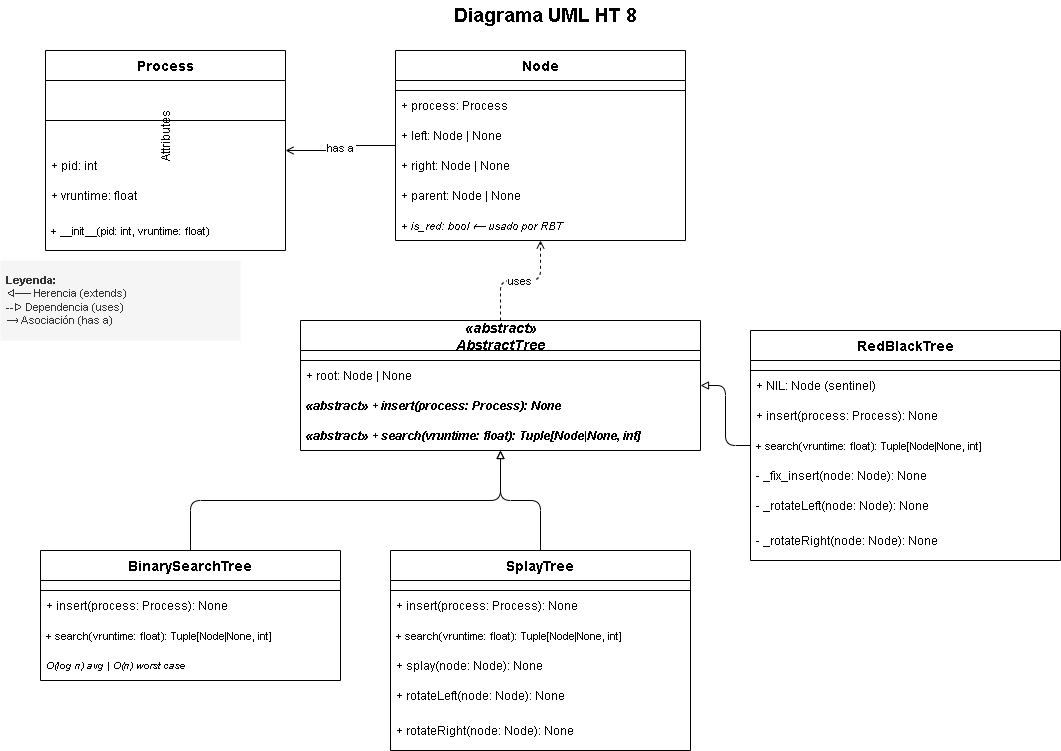

The diagram above was exported from draw.io. Its source (the exported page's mxGraphModel, read from the mxfile embedded in the PNG):
<mxGraphModel dx="1300" dy="768" grid="1" gridSize="10" guides="1" tooltips="1" connect="1" arrows="1" fold="1" page="1" pageScale="1" pageWidth="1169" pageHeight="827" math="0" shadow="0">
  <root>
    <mxCell id="0" />
    <mxCell id="1" parent="0" />
    <mxCell id="10" parent="1" style="shape=table;startSize=30;container=1;collapsible=1;childLayout=tableLayout;fixedRows=1;rowLines=0;fontStyle=1;align=center;resizeLast=1;fontSize=14;" value="Process" vertex="1">
      <mxGeometry height="200" width="240" x="100" y="60" as="geometry" />
    </mxCell>
    <mxCell id="11" parent="10" style="shape=tableRow;horizontal=0;startSize=0;swimlaneHead=0;swimlaneBody=0;fillColor=none;collapsible=0;dropTarget=0;points=[[0,0.5],[1,0.5]];portConstraint=eastwest;fontSize=12;top=0;left=0;right=0;bottom=1;" value="" vertex="1">
      <mxGeometry height="40" width="240" y="30" as="geometry" />
    </mxCell>
    <mxCell id="12" parent="10" style="shape=tableRow;horizontal=0;startSize=0;swimlaneHead=0;swimlaneBody=0;fillColor=none;collapsible=0;dropTarget=0;points=[[0,0.5],[1,0.5]];portConstraint=eastwest;fontSize=12;top=0;left=0;right=0;bottom=0;" value="Attributes" vertex="1">
      <mxGeometry height="30" width="240" y="70" as="geometry" />
    </mxCell>
    <mxCell id="12a" parent="10" style="text;strokeColor=none;fillColor=none;align=left;verticalAlign=middle;spacingLeft=4;spacingRight=4;overflow=hidden;rotatable=0;points=[[0,0.5],[1,0.5]];portConstraint=eastwest;fontSize=12;" value="+ pid: int" vertex="1">
      <mxGeometry height="30" width="240" y="100" as="geometry" />
    </mxCell>
    <mxCell id="13" parent="10" style="text;strokeColor=none;fillColor=none;align=left;verticalAlign=middle;spacingLeft=4;spacingRight=4;overflow=hidden;rotatable=0;points=[[0,0.5],[1,0.5]];portConstraint=eastwest;fontSize=12;" value="+ vruntime: float" vertex="1">
      <mxGeometry height="30" width="240" y="130" as="geometry" />
    </mxCell>
    <mxCell id="14" parent="10" style="text;strokeColor=none;fillColor=none;align=left;verticalAlign=middle;spacingLeft=4;spacingRight=4;overflow=hidden;rotatable=0;points=[[0,0.5],[1,0.5]];portConstraint=eastwest;fontSize=11;" value="+ __init__(pid: int, vruntime: float)" vertex="1">
      <mxGeometry height="40" width="240" y="160" as="geometry" />
    </mxCell>
    <mxCell id="20" parent="1" style="shape=table;startSize=30;container=1;collapsible=1;childLayout=tableLayout;fixedRows=1;rowLines=0;fontStyle=1;align=center;resizeLast=1;fontSize=14;" value="Node" vertex="1">
      <mxGeometry height="190" width="290" x="450" y="60" as="geometry" />
    </mxCell>
    <mxCell id="21" parent="20" style="shape=tableRow;horizontal=0;startSize=0;swimlaneHead=0;swimlaneBody=0;fillColor=none;collapsible=0;dropTarget=0;points=[[0,0.5],[1,0.5]];portConstraint=eastwest;fontSize=12;top=0;left=0;right=0;bottom=1;" value="" vertex="1">
      <mxGeometry height="10" width="290" y="30" as="geometry" />
    </mxCell>
    <mxCell id="22" parent="20" style="text;strokeColor=none;fillColor=none;align=left;verticalAlign=middle;spacingLeft=4;spacingRight=4;overflow=hidden;rotatable=0;points=[[0,0.5],[1,0.5]];portConstraint=eastwest;fontSize=12;" value="+ process: Process" vertex="1">
      <mxGeometry height="30" width="290" y="40" as="geometry" />
    </mxCell>
    <mxCell id="23" parent="20" style="text;strokeColor=none;fillColor=none;align=left;verticalAlign=middle;spacingLeft=4;spacingRight=4;overflow=hidden;rotatable=0;points=[[0,0.5],[1,0.5]];portConstraint=eastwest;fontSize=12;" value="+ left: Node | None" vertex="1">
      <mxGeometry height="30" width="290" y="70" as="geometry" />
    </mxCell>
    <mxCell id="24" parent="20" style="text;strokeColor=none;fillColor=none;align=left;verticalAlign=middle;spacingLeft=4;spacingRight=4;overflow=hidden;rotatable=0;points=[[0,0.5],[1,0.5]];portConstraint=eastwest;fontSize=12;" value="+ right: Node | None" vertex="1">
      <mxGeometry height="30" width="290" y="100" as="geometry" />
    </mxCell>
    <mxCell id="25" parent="20" style="text;strokeColor=none;fillColor=none;align=left;verticalAlign=middle;spacingLeft=4;spacingRight=4;overflow=hidden;rotatable=0;points=[[0,0.5],[1,0.5]];portConstraint=eastwest;fontSize=12;" value="+ parent: Node | None" vertex="1">
      <mxGeometry height="30" width="290" y="130" as="geometry" />
    </mxCell>
    <mxCell id="26" parent="20" style="text;strokeColor=none;fillColor=none;align=left;verticalAlign=middle;spacingLeft=4;spacingRight=4;overflow=hidden;rotatable=0;points=[[0,0.5],[1,0.5]];portConstraint=eastwest;fontSize=11;fontStyle=2;" value="+ is_red: bool  ⟵ usado por RBT" vertex="1">
      <mxGeometry height="30" width="290" y="160" as="geometry" />
    </mxCell>
    <mxCell id="30" parent="1" style="shape=table;startSize=30;container=1;collapsible=1;childLayout=tableLayout;fixedRows=1;rowLines=0;fontStyle=3;align=center;resizeLast=1;fontSize=14;" value="«abstract»&#10;AbstractTree" vertex="1">
      <mxGeometry height="130" width="400" x="355" y="330" as="geometry" />
    </mxCell>
    <mxCell id="31" parent="30" style="shape=tableRow;horizontal=0;startSize=0;swimlaneHead=0;swimlaneBody=0;fillColor=none;collapsible=0;dropTarget=0;points=[[0,0.5],[1,0.5]];portConstraint=eastwest;fontSize=12;top=0;left=0;right=0;bottom=1;" value="" vertex="1">
      <mxGeometry height="10" width="400" y="30" as="geometry" />
    </mxCell>
    <mxCell id="32" parent="30" style="text;strokeColor=none;fillColor=none;align=left;verticalAlign=middle;spacingLeft=4;spacingRight=4;overflow=hidden;rotatable=0;points=[[0,0.5],[1,0.5]];portConstraint=eastwest;fontSize=12;" value="+ root: Node | None" vertex="1">
      <mxGeometry height="30" width="400" y="40" as="geometry" />
    </mxCell>
    <mxCell id="33" parent="30" style="text;strokeColor=none;fillColor=none;align=left;verticalAlign=middle;spacingLeft=4;spacingRight=4;overflow=hidden;rotatable=0;points=[[0,0.5],[1,0.5]];portConstraint=eastwest;fontSize=12;fontStyle=3;" value="«abstract» + insert(process: Process): None" vertex="1">
      <mxGeometry height="30" width="400" y="70" as="geometry" />
    </mxCell>
    <mxCell id="34" parent="30" style="text;strokeColor=none;fillColor=none;align=left;verticalAlign=middle;spacingLeft=4;spacingRight=4;overflow=hidden;rotatable=0;points=[[0,0.5],[1,0.5]];portConstraint=eastwest;fontSize=12;fontStyle=3;" value="«abstract» + search(vruntime: float): Tuple[Node|None, int]" vertex="1">
      <mxGeometry height="30" width="400" y="100" as="geometry" />
    </mxCell>
    <mxCell id="40" parent="1" style="shape=table;startSize=30;container=1;collapsible=1;childLayout=tableLayout;fixedRows=1;rowLines=0;fontStyle=1;align=center;resizeLast=1;fontSize=14;" value="BinarySearchTree" vertex="1">
      <mxGeometry height="130" width="300" x="95" y="560" as="geometry" />
    </mxCell>
    <mxCell id="41" parent="40" style="shape=tableRow;horizontal=0;startSize=0;swimlaneHead=0;swimlaneBody=0;fillColor=none;collapsible=0;dropTarget=0;points=[[0,0.5],[1,0.5]];portConstraint=eastwest;fontSize=12;top=0;left=0;right=0;bottom=1;" value="" vertex="1">
      <mxGeometry height="10" width="300" y="30" as="geometry" />
    </mxCell>
    <mxCell id="42" parent="40" style="text;strokeColor=none;fillColor=none;align=left;verticalAlign=middle;spacingLeft=4;spacingRight=4;overflow=hidden;rotatable=0;points=[[0,0.5],[1,0.5]];portConstraint=eastwest;fontSize=12;" value="+ insert(process: Process): None" vertex="1">
      <mxGeometry height="30" width="300" y="40" as="geometry" />
    </mxCell>
    <mxCell id="43" parent="40" style="text;strokeColor=none;fillColor=none;align=left;verticalAlign=middle;spacingLeft=4;spacingRight=4;overflow=hidden;rotatable=0;points=[[0,0.5],[1,0.5]];portConstraint=eastwest;fontSize=11;" value="+ search(vruntime: float): Tuple[Node|None, int]" vertex="1">
      <mxGeometry height="30" width="300" y="70" as="geometry" />
    </mxCell>
    <mxCell id="44" parent="40" style="text;strokeColor=none;fillColor=none;align=left;verticalAlign=middle;spacingLeft=4;spacingRight=4;overflow=hidden;rotatable=0;points=[[0,0.5],[1,0.5]];portConstraint=eastwest;fontSize=10;fontStyle=2;" value="O(log n) avg | O(n) worst case" vertex="1">
      <mxGeometry height="30" width="300" y="100" as="geometry" />
    </mxCell>
    <mxCell id="50" parent="1" style="shape=table;startSize=30;container=1;collapsible=1;childLayout=tableLayout;fixedRows=1;rowLines=0;fontStyle=1;align=center;resizeLast=1;fontSize=14;" value="SplayTree" vertex="1">
      <mxGeometry height="200" width="300" x="445" y="560" as="geometry" />
    </mxCell>
    <mxCell id="51" parent="50" style="shape=tableRow;horizontal=0;startSize=0;swimlaneHead=0;swimlaneBody=0;fillColor=none;collapsible=0;dropTarget=0;points=[[0,0.5],[1,0.5]];portConstraint=eastwest;fontSize=12;top=0;left=0;right=0;bottom=1;" value="" vertex="1">
      <mxGeometry height="10" width="300" y="30" as="geometry" />
    </mxCell>
    <mxCell id="52" parent="50" style="text;strokeColor=none;fillColor=none;align=left;verticalAlign=middle;spacingLeft=4;spacingRight=4;overflow=hidden;rotatable=0;points=[[0,0.5],[1,0.5]];portConstraint=eastwest;fontSize=12;" value="+ insert(process: Process): None" vertex="1">
      <mxGeometry height="30" width="300" y="40" as="geometry" />
    </mxCell>
    <mxCell id="53" parent="50" style="text;strokeColor=none;fillColor=none;align=left;verticalAlign=middle;spacingLeft=4;spacingRight=4;overflow=hidden;rotatable=0;points=[[0,0.5],[1,0.5]];portConstraint=eastwest;fontSize=11;" value="+ search(vruntime: float): Tuple[Node|None, int]" vertex="1">
      <mxGeometry height="30" width="300" y="70" as="geometry" />
    </mxCell>
    <mxCell id="54" parent="50" style="text;strokeColor=none;fillColor=none;align=left;verticalAlign=middle;spacingLeft=4;spacingRight=4;overflow=hidden;rotatable=0;points=[[0,0.5],[1,0.5]];portConstraint=eastwest;fontSize=12;" value="+ splay(node: Node): None" vertex="1">
      <mxGeometry height="30" width="300" y="100" as="geometry" />
    </mxCell>
    <mxCell id="55" parent="50" style="text;strokeColor=none;fillColor=none;align=left;verticalAlign=middle;spacingLeft=4;spacingRight=4;overflow=hidden;rotatable=0;points=[[0,0.5],[1,0.5]];portConstraint=eastwest;fontSize=12;" value="+ rotateLeft(node: Node): None" vertex="1">
      <mxGeometry height="30" width="300" y="130" as="geometry" />
    </mxCell>
    <mxCell id="56" parent="50" style="text;strokeColor=none;fillColor=none;align=left;verticalAlign=middle;spacingLeft=4;spacingRight=4;overflow=hidden;rotatable=0;points=[[0,0.5],[1,0.5]];portConstraint=eastwest;fontSize=12;" value="+ rotateRight(node: Node): None" vertex="1">
      <mxGeometry height="40" width="300" y="160" as="geometry" />
    </mxCell>
    <mxCell id="60" parent="1" style="shape=table;startSize=30;container=1;collapsible=1;childLayout=tableLayout;fixedRows=1;rowLines=0;fontStyle=1;align=center;resizeLast=1;fontSize=14;" value="RedBlackTree" vertex="1">
      <mxGeometry height="230" width="310" x="805" y="340" as="geometry" />
    </mxCell>
    <mxCell id="61" parent="60" style="shape=tableRow;horizontal=0;startSize=0;swimlaneHead=0;swimlaneBody=0;fillColor=none;collapsible=0;dropTarget=0;points=[[0,0.5],[1,0.5]];portConstraint=eastwest;fontSize=12;top=0;left=0;right=0;bottom=1;" value="" vertex="1">
      <mxGeometry height="10" width="310" y="30" as="geometry" />
    </mxCell>
    <mxCell id="62" parent="60" style="text;strokeColor=none;fillColor=none;align=left;verticalAlign=middle;spacingLeft=4;spacingRight=4;overflow=hidden;rotatable=0;points=[[0,0.5],[1,0.5]];portConstraint=eastwest;fontSize=12;" value="+ NIL: Node  (sentinel)" vertex="1">
      <mxGeometry height="30" width="310" y="40" as="geometry" />
    </mxCell>
    <mxCell id="63" parent="60" style="text;strokeColor=none;fillColor=none;align=left;verticalAlign=middle;spacingLeft=4;spacingRight=4;overflow=hidden;rotatable=0;points=[[0,0.5],[1,0.5]];portConstraint=eastwest;fontSize=12;" value="+ insert(process: Process): None" vertex="1">
      <mxGeometry height="30" width="310" y="70" as="geometry" />
    </mxCell>
    <mxCell id="64" parent="60" style="text;strokeColor=none;fillColor=none;align=left;verticalAlign=middle;spacingLeft=4;spacingRight=4;overflow=hidden;rotatable=0;points=[[0,0.5],[1,0.5]];portConstraint=eastwest;fontSize=11;" value="+ search(vruntime: float): Tuple[Node|None, int]" vertex="1">
      <mxGeometry height="30" width="310" y="100" as="geometry" />
    </mxCell>
    <mxCell id="65" parent="60" style="text;strokeColor=none;fillColor=none;align=left;verticalAlign=middle;spacingLeft=4;spacingRight=4;overflow=hidden;rotatable=0;points=[[0,0.5],[1,0.5]];portConstraint=eastwest;fontSize=12;" value="- _fix_insert(node: Node): None" vertex="1">
      <mxGeometry height="30" width="310" y="130" as="geometry" />
    </mxCell>
    <mxCell id="66" parent="60" style="text;strokeColor=none;fillColor=none;align=left;verticalAlign=middle;spacingLeft=4;spacingRight=4;overflow=hidden;rotatable=0;points=[[0,0.5],[1,0.5]];portConstraint=eastwest;fontSize=12;" value="- _rotateLeft(node: Node): None" vertex="1">
      <mxGeometry height="30" width="310" y="160" as="geometry" />
    </mxCell>
    <mxCell id="67" parent="60" style="text;strokeColor=none;fillColor=none;align=left;verticalAlign=middle;spacingLeft=4;spacingRight=4;overflow=hidden;rotatable=0;points=[[0,0.5],[1,0.5]];portConstraint=eastwest;fontSize=12;" value="- _rotateRight(node: Node): None" vertex="1">
      <mxGeometry height="40" width="310" y="190" as="geometry" />
    </mxCell>
    <mxCell id="70" edge="1" parent="1" source="20" style="edgeStyle=orthogonalEdgeStyle;endArrow=open;endFill=0;startArrow=ERmanyToOne;startFill=0;dashed=0;fontSize=11;" target="10" value="has a">
      <mxGeometry relative="1" as="geometry" />
    </mxCell>
    <mxCell id="71" edge="1" parent="1" source="30" style="edgeStyle=orthogonalEdgeStyle;endArrow=open;endFill=0;dashed=1;fontSize=11;" target="20" value="uses">
      <mxGeometry relative="1" as="geometry" />
    </mxCell>
    <mxCell id="72" edge="1" parent="1" source="40" style="edgeStyle=orthogonalEdgeStyle;endArrow=block;endFill=0;startArrow=none;dashed=0;fontSize=11;" target="30" value="">
      <mxGeometry relative="1" as="geometry" />
    </mxCell>
    <mxCell id="73" edge="1" parent="1" source="50" style="edgeStyle=orthogonalEdgeStyle;endArrow=block;endFill=0;startArrow=none;dashed=0;fontSize=11;" target="30" value="">
      <mxGeometry relative="1" as="geometry" />
    </mxCell>
    <mxCell id="74" edge="1" parent="1" source="60" style="edgeStyle=orthogonalEdgeStyle;endArrow=block;endFill=0;startArrow=none;dashed=0;fontSize=11;" target="30" value="">
      <mxGeometry relative="1" as="geometry" />
    </mxCell>
    <mxCell id="80" parent="1" style="text;html=1;strokeColor=none;fillColor=#f5f5f5;align=left;verticalAlign=middle;spacingLeft=4;spacingRight=4;overflow=hidden;fontSize=11;fontColor=#333333;" value="&lt;b&gt;Leyenda:&lt;/b&gt;&#10;◁── Herencia (extends)&#10;--▷ Dependencia (uses)&#10;⟶  Asociación (has a)" vertex="1">
      <mxGeometry height="80" width="240" x="55" y="270" as="geometry" />
    </mxCell>
    <mxCell id="cNBA4A48Q_YfHu_Dny7a-80" parent="1" style="text;html=1;whiteSpace=wrap;strokeColor=none;fillColor=none;align=center;verticalAlign=middle;rounded=0;" value="&lt;b&gt;&lt;font style=&quot;font-size: 19px;&quot;&gt;Diagrama UML HT 8&lt;/font&gt;&lt;/b&gt;" vertex="1">
      <mxGeometry height="30" width="310" x="445" y="10" as="geometry" />
    </mxCell>
  </root>
</mxGraphModel>